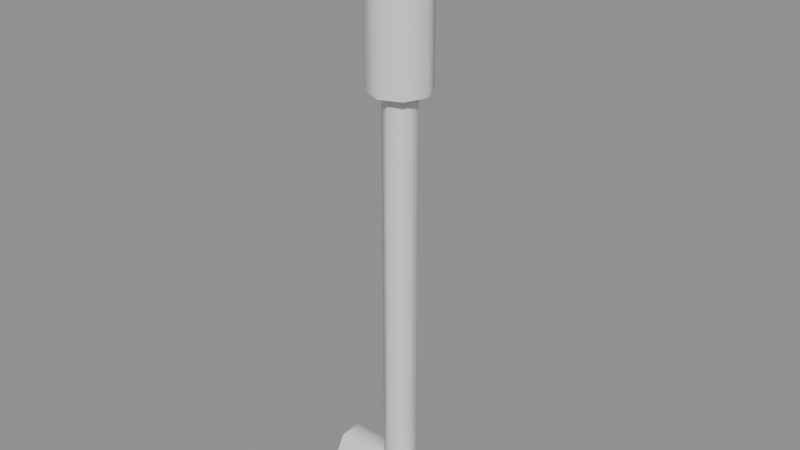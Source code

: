# Source: Cave_Lever_Handle.blend  (saved by Blender 5.2.44; exported with 4.5.12 LTS)
import bpy
from mathutils import Matrix  # noqa: F401  (used for matrix-valued properties, if any)

bpy.ops.wm.read_factory_settings(use_empty=True)
scene = bpy.context.scene
scene.name = 'Scene'

# ---- materials (node trees are filled in below, after node groups)
mat_bridgewood = bpy.data.materials.new('BridgeWood')
mat_bridgewood.diffuse_color = (0.42, 0.3, 0.18, 1.0)
mat_bridgepost = bpy.data.materials.new('BridgePost')
mat_bridgepost.diffuse_color = (0.3, 0.22, 0.14, 1.0)
mat_gateiron = bpy.data.materials.new('GateIron')
mat_gateiron.diffuse_color = (0.16, 0.16, 0.17, 1.0)

# ---- material node trees
mat_bridgewood.use_nodes = True; mat_bridgewood.node_tree.nodes.clear()
_N = mat_bridgewood.node_tree.nodes; _L = mat_bridgewood.node_tree.links
n0 = _N.new('ShaderNodeBsdfPrincipled'); n0.name = 'Principled BSDF'; n0.location = (-200, 100)
n0.inputs[10].default_value = 0.005
n1 = _N.new('ShaderNodeOutputMaterial'); n1.name = 'Material Output'; n1.location = (200, 100)
_L.new(n0.outputs[0], n1.inputs[0])
n1.is_active_output = True
mat_bridgepost.use_nodes = True; mat_bridgepost.node_tree.nodes.clear()
_N = mat_bridgepost.node_tree.nodes; _L = mat_bridgepost.node_tree.links
n0 = _N.new('ShaderNodeBsdfPrincipled'); n0.name = 'Principled BSDF'; n0.location = (-200, 100)
n0.inputs[10].default_value = 0.005
n1 = _N.new('ShaderNodeOutputMaterial'); n1.name = 'Material Output'; n1.location = (200, 100)
_L.new(n0.outputs[0], n1.inputs[0])
n1.is_active_output = True
mat_gateiron.use_nodes = True; mat_gateiron.node_tree.nodes.clear()
_N = mat_gateiron.node_tree.nodes; _L = mat_gateiron.node_tree.links
n0 = _N.new('ShaderNodeBsdfPrincipled'); n0.name = 'Principled BSDF'; n0.location = (-200, 100)
n0.inputs[10].default_value = 0.005
n1 = _N.new('ShaderNodeOutputMaterial'); n1.name = 'Material Output'; n1.location = (200, 100)
_L.new(n0.outputs[0], n1.inputs[0])
n1.is_active_output = True

# ---- meshes
me_cave_lever_handle = bpy.data.meshes.new('Cave_Lever_Handle')
me_cave_lever_handle.from_pydata([(0.0, 0.022, -0.02), (0.01905, 0.011, -0.02), (0.01905, -0.011, -0.02), (2.694e-18, -0.022, -0.02), (-0.01905, -0.011, -0.02), (-0.01905, 0.011, -0.02), (-5.388e-18, 0.022, -0.02), (0.0, 0.022, 0.62), (0.01905, 0.011, 0.62), (0.01905, -0.011, 0.62), (2.694e-18, -0.022, 0.62), (-0.01905, -0.011, 0.62), (-0.01905, 0.011, 0.62), (-5.388e-18, 0.022, 0.62), (0.0, 0.04, 0.55), (0.02828, 0.02828, 0.55), (0.04, 2.449e-18, 0.55), (0.02828, -0.02828, 0.55), (4.899e-18, -0.04, 0.55), (-0.02828, -0.02828, 0.55), (-0.04, -7.348e-18, 0.55), (-0.02828, 0.02828, 0.55), (-9.797e-18, 0.04, 0.55), (0.0, 0.04, 0.78), (0.02828, 0.02828, 0.78), (0.04, 2.449e-18, 0.78), (0.02828, -0.02828, 0.78), (4.899e-18, -0.04, 0.78), (-0.02828, -0.02828, 0.78), (-0.04, -7.348e-18, 0.78), (-0.02828, 0.02828, 0.78), (-9.797e-18, 0.04, 0.78), (-0.09, -0.03, 0.0), (-0.09, -0.015, 0.02598), (-0.09, 0.015, 0.02598), (-0.09, 0.03, 3.674e-18), (-0.09, 0.015, -0.02598), (-0.09, -0.015, -0.02598), (-0.09, -0.03, -7.348e-18), (0.09, -0.03, 0.0), (0.09, -0.015, 0.02598), (0.09, 0.015, 0.02598), (0.09, 0.03, 3.674e-18), (0.09, 0.015, -0.02598), (0.09, -0.015, -0.02598), (0.09, -0.03, -7.348e-18)], [], [(0, 7, 8), (0, 8, 1), (1, 8, 9), (1, 9, 2), (2, 9, 10), (2, 10, 3), (3, 10, 11), (3, 11, 4), (4, 11, 12), (4, 12, 5), (5, 12, 13), (5, 13, 6), (14, 23, 24), (14, 24, 15), (15, 24, 25), (15, 25, 16), (16, 25, 26), (16, 26, 17), (17, 26, 27), (17, 27, 18), (18, 27, 28), (18, 28, 19), (19, 28, 29), (19, 29, 20), (20, 29, 30), (20, 30, 21), (21, 30, 31), (21, 31, 22), (32, 39, 40), (32, 40, 33), (33, 40, 41), (33, 41, 34), (34, 41, 42), (34, 42, 35), (35, 42, 43), (35, 43, 36), (36, 43, 44), (36, 44, 37), (37, 44, 45), (37, 45, 38)])
me_cave_lever_handle.polygons.foreach_set('use_smooth', [True] * 40)
me_cave_lever_handle.polygons.foreach_set('material_index', [2, 2, 2, 2, 2, 2, 2, 2, 2, 2, 2, 2, 0, 0, 0, 0, 0, 0, 0, 0, 0, 0, 0, 0, 0, 0, 0, 0, 2, 2, 2, 2, 2, 2, 2, 2, 2, 2, 2, 2])
_uv = me_cave_lever_handle.uv_layers.new(name='UVMap')
_uv.uv.foreach_set('vector', [0.0, 0.0, 0.0, 0.64, 0.1667, 0.64, 0.0, 0.0, 0.1667, 0.64, 0.1667, 0.0, 0.1667, 0.0, 0.1667, 0.64, 0.3333, 0.64, 0.1667, 0.0, 0.3333, 0.64, 0.3333, 0.0, 0.3333, 0.0, 0.3333, 0.64, 0.5, 0.64, 0.3333, 0.0, 0.5, 0.64, 0.5, 0.0, 0.5, 0.0, 0.5, 0.64, 0.6667, 0.64, 0.5, 0.0, 0.6667, 0.64, 0.6667, 0.0, 0.6667, 0.0, 0.6667, 0.64, 0.8333, 0.64, 0.6667, 0.0, 0.8333, 0.64, 0.8333, 0.0, 0.8333, 0.0, 0.8333, 0.64, 1.0, 0.64, 0.8333, 0.0, 1.0, 0.64, 1.0, 0.0, 0.0, 0.0, 0.0, 0.23, 0.125, 0.23, 0.0, 0.0, 0.125, 0.23, 0.125, 0.0, 0.125, 0.0, 0.125, 0.23, 0.25, 0.23, 0.125, 0.0, 0.25, 0.23, 0.25, 0.0, 0.25, 0.0, 0.25, 0.23, 0.375, 0.23, 0.25, 0.0, 0.375, 0.23, 0.375, 0.0, 0.375, 0.0, 0.375, 0.23, 0.5, 0.23, 0.375, 0.0, 0.5, 0.23, 0.5, 0.0, 0.5, 0.0, 0.5, 0.23, 0.625, 0.23, 0.5, 0.0, 0.625, 0.23, 0.625, 0.0, 0.625, 0.0, 0.625, 0.23, 0.75, 0.23, 0.625, 0.0, 0.75, 0.23, 0.75, 0.0, 0.75, 0.0, 0.75, 0.23, 0.875, 0.23, 0.75, 0.0, 0.875, 0.23, 0.875, 0.0, 0.875, 0.0, 0.875, 0.23, 1.0, 0.23, 0.875, 0.0, 1.0, 0.23, 1.0, 0.0, 0.0, 0.0, 0.0, 0.18, 0.1667, 0.18, 0.0, 0.0, 0.1667, 0.18, 0.1667, 0.0, 0.1667, 0.0, 0.1667, 0.18, 0.3333, 0.18, 0.1667, 0.0, 0.3333, 0.18, 0.3333, 0.0, 0.3333, 0.0, 0.3333, 0.18, 0.5, 0.18, 0.3333, 0.0, 0.5, 0.18, 0.5, 0.0, 0.5, 0.0, 0.5, 0.18, 0.6667, 0.18, 0.5, 0.0, 0.6667, 0.18, 0.6667, 0.0, 0.6667, 0.0, 0.6667, 0.18, 0.8333, 0.18, 0.6667, 0.0, 0.8333, 0.18, 0.8333, 0.0, 0.8333, 0.0, 0.8333, 0.18, 1.0, 0.18, 0.8333, 0.0, 1.0, 0.18, 1.0, 0.0])
me_cave_lever_handle.materials.append(mat_bridgewood)
me_cave_lever_handle.materials.append(mat_bridgepost)
me_cave_lever_handle.materials.append(mat_gateiron)
me_cave_lever_handle.update()
me_cave_lever_handle.normals_split_custom_set([tuple(v) for v in zip(*[iter([1.6e-05, 1.0, 2.4e-05, 1.594e-05, 1.0, -2.388e-05, 0.866, 0.5, 0.0, 1.6e-05, 1.0, 2.4e-05, 0.866, 0.5, 0.0, 0.866, 0.5, 0.0, 0.866, 0.5, 0.0, 0.866, 0.5, 0.0, 0.866, -0.5, 0.0, 0.866, 0.5, 0.0, 0.866, -0.5, 0.0, 0.866, -0.5, 0.0, 0.866, -0.5, 0.0, 0.866, -0.5, 0.0, 4.382e-06, -1.0, 0.0, 0.866, -0.5, 0.0, 4.382e-06, -1.0, 0.0, -4.382e-06, -1.0, 0.0, -4.382e-06, -1.0, 0.0, 4.382e-06, -1.0, 0.0, -0.866, -0.5, 0.0, -4.382e-06, -1.0, 0.0, -0.866, -0.5, 0.0, -0.866, -0.5, 0.0, -0.866, -0.5, 0.0, -0.866, -0.5, 0.0, -0.866, 0.5, 0.0, -0.866, -0.5, 0.0, -0.866, 0.5, 0.0, -0.866, 0.5, 0.0, -0.866, 0.5, 0.0, -0.866, 0.5, 0.0, -1.594e-05, 1.0, -2.4e-05, -0.866, 0.5, 0.0, -1.594e-05, 1.0, -2.4e-05, -1.603e-05, 1.0, 2.388e-05, 3.588e-05, 1.0, 1.837e-05, 3.621e-05, 1.0, -1.828e-05, 0.7071, 0.7071, 0.0, 3.588e-05, 1.0, 1.837e-05, 0.7071, 0.7071, 0.0, 0.7071, 0.7071, 0.0, 0.7071, 0.7071, 0.0, 0.7071, 0.7071, 0.0, 1.0, 4.107e-07, 0.0, 0.7071, 0.7071, 0.0, 1.0, 4.107e-07, 0.0, 1.0, -4.107e-07, 0.0, 1.0, -4.107e-07, 0.0, 1.0, 4.107e-07, 0.0, 0.7071, -0.7071, 0.0, 1.0, -4.107e-07, 0.0, 0.7071, -0.7071, 0.0, 0.7071, -0.7071, 0.0, 0.7071, -0.7071, 0.0, 0.7071, -0.7071, 0.0, 2.67e-07, -1.0, 0.0, 0.7071, -0.7071, 0.0, 2.67e-07, -1.0, 0.0, -2.875e-07, -1.0, 0.0, -2.875e-07, -1.0, 0.0, 2.67e-07, -1.0, 0.0, -0.7071, -0.7071, 0.0, -2.875e-07, -1.0, 0.0, -0.7071, -0.7071, 0.0, -0.7071, -0.7071, 0.0, -0.7071, -0.7071, 0.0, -0.7071, -0.7071, 0.0, -1.0, -4.107e-07, 0.0, -0.7071, -0.7071, 0.0, -1.0, -4.107e-07, 0.0, -1.0, 4.107e-07, 0.0, -1.0, 4.107e-07, 0.0, -1.0, -4.107e-07, 0.0, -0.7071, 0.7071, 0.0, -1.0, 4.107e-07, 0.0, -0.7071, 0.7071, 0.0, -0.7071, 0.7071, 0.0, -0.7071, 0.7071, 0.0, -0.7071, 0.7071, 0.0, -3.615e-05, 1.0, -1.837e-05, -0.7071, 0.7071, 0.0, -3.615e-05, 1.0, -1.837e-05, -3.579e-05, 1.0, 1.828e-05, 2.4e-05, -1.0, 1.597e-05, -2.388e-05, -1.0, 1.597e-05, 0.0, -0.5, 0.866, 2.4e-05, -1.0, 1.597e-05, 0.0, -0.5, 0.866, 0.0, -0.5, 0.866, 0.0, -0.5, 0.866, 0.0, -0.5, 0.866, 0.0, 0.5, 0.866, 0.0, -0.5, 0.866, 0.0, 0.5, 0.866, 0.0, 0.5, 0.866, 0.0, 0.5, 0.866, 0.0, 0.5, 0.866, 0.0, 1.0, -3.155e-06, 0.0, 0.5, 0.866, 0.0, 1.0, -3.155e-06, 0.0, 1.0, 3.155e-06, 0.0, 1.0, 3.155e-06, 0.0, 1.0, -3.155e-06, 0.0, 0.5, -0.866, 0.0, 1.0, 3.155e-06, 0.0, 0.5, -0.866, 0.0, 0.5, -0.866, 0.0, 0.5, -0.866, 0.0, 0.5, -0.866, 0.0, -0.5, -0.866, 0.0, 0.5, -0.866, 0.0, -0.5, -0.866, 0.0, -0.5, -0.866, 0.0, -0.5, -0.866, 0.0, -0.5, -0.866, -2.4e-05, -1.0, -1.597e-05, 0.0, -0.5, -0.866, -2.4e-05, -1.0, -1.597e-05, 2.388e-05, -1.0, -1.597e-05])] * 3)])

# ---- objects
ob_cave_lever_handle = bpy.data.objects.new('Cave_Lever_Handle', me_cave_lever_handle)

# ---- transforms, parenting, visibility, modifiers, constraints
ob_cave_lever_handle.location = (0.0, 0.0, 0.0)

# ---- collection membership
scene.collection.objects.link(ob_cave_lever_handle)

# ---- scene / render settings (as saved in the file)
scene.frame_start = 1; scene.frame_end = 250; scene.frame_set(1)
scene.render.engine = 'BLENDER_EEVEE_NEXT'
scene.render.bake_bias = 0.0
scene.render.bake_samples = 0
scene.render.compositor_device = 'GPU'
scene.eevee.use_volume_custom_range = False
scene.eevee.fast_gi_thickness_near = 0.1
scene.eevee.fast_gi_thickness_far = 0.0
scene.eevee.ray_tracing_options.screen_trace_thickness = 0.1
bpy.context.view_layer.update()

# ---- added for rendering (the .blend has no active camera and no usable light): camera, sun + grey world if the file has none
cam_auto = bpy.data.cameras.new('AutoCamera')
cam_auto.lens = 50.0
cam_auto.sensor_width = 36.0
cam_auto.clip_end = 1000.0
ob_auto_camera = bpy.data.objects.new('AutoCamera', cam_auto)
scene.collection.objects.link(ob_auto_camera)
ob_auto_camera.location = (0.76766, -0.921193, 0.991138)
ob_auto_camera.rotation_euler = (1.09748, -7.21219e-08, 0.694738)
scene.camera = ob_auto_camera
light_auto_sun = bpy.data.lights.new('AutoSun', 'SUN')
light_auto_sun.energy = 3.0
light_auto_sun.angle = 0.0523599
ob_auto_sun = bpy.data.objects.new('AutoSun', light_auto_sun)
scene.collection.objects.link(ob_auto_sun)
ob_auto_sun.rotation_euler = (0.872665, 0.174533, 0.523599)
if scene.world is None:
    world_auto = bpy.data.worlds.new('AutoWorld')
    world_auto.color = (0.3, 0.3, 0.3)
    scene.world = world_auto
bpy.context.view_layer.update()
